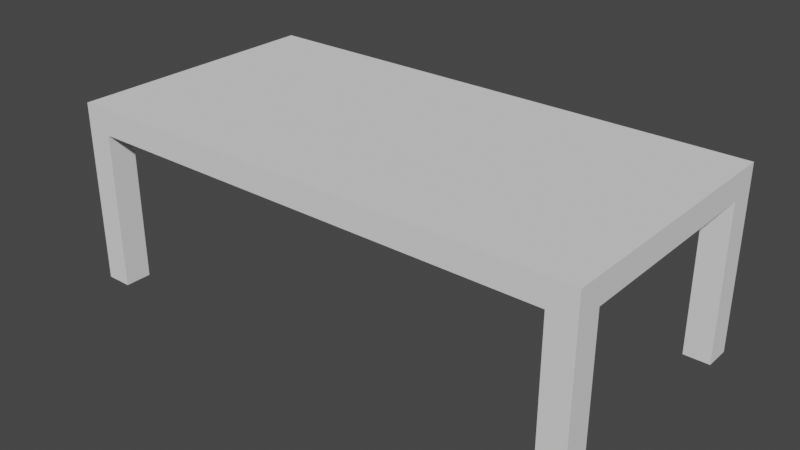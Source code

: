 # Source: Table.blend  (saved by Blender 2.93.21; exported with 4.5.12 LTS)
import bpy
from mathutils import Matrix  # noqa: F401  (used for matrix-valued properties, if any)

bpy.ops.wm.read_factory_settings(use_empty=True)
scene = bpy.context.scene
scene.name = 'Scene'

# ---- collections
col_collection = bpy.data.collections.new('Collection'); scene.collection.children.link(col_collection)

# ---- world
world_world = bpy.data.worlds.new('World'); scene.world = world_world
world_world.use_nodes = True; world_world.node_tree.nodes.clear()
_N = world_world.node_tree.nodes; _L = world_world.node_tree.links
n0 = _N.new('ShaderNodeOutputWorld'); n0.name = 'World Output'; n0.location = (300, 300)
n1 = _N.new('ShaderNodeBackground'); n1.name = 'Background'; n1.location = (10, 300)
n1.inputs[0].default_value = (0.05088, 0.05088, 0.05088, 1.0)
_L.new(n1.outputs[0], n0.inputs[0])
n0.is_active_output = True
world_world.color = (0.05088, 0.05088, 0.05088)
world_world.use_sun_shadow = False
world_world.sun_shadow_jitter_overblur = 0.0

# ---- meshes
me_plane = bpy.data.meshes.new('Plane')
me_plane.from_pydata([(-2.0, -1.005, 0.0), (2.0, -1.005, 0.0), (-2.0, 1.005, 0.0), (2.0, 1.005, 0.0), (-1.8, -1.005, 0.0), (-1.8, 1.005, 0.0), (1.8, -1.005, 0.0), (1.8, 1.005, 0.0), (-2.0, 0.8017, 0.0), (2.0, 0.8017, 0.0), (-1.8, 0.8017, 0.0), (1.8, 0.8017, 0.0), (-2.0, -0.8017, 0.0), (2.0, -0.8017, 0.0), (-1.8, -0.8017, 0.0), (1.8, -0.8017, 0.0), (-2.0, -0.8017, 0.1962), (-2.0, -1.005, 0.1962), (1.8, -1.005, 0.1962), (2.0, -1.005, 0.1962), (2.0, 0.8017, 0.1962), (2.0, 1.005, 0.1962), (-1.8, 1.005, 0.1962), (-2.0, 1.005, 0.1962), (-1.8, -1.005, 0.1962), (1.8, 1.005, 0.1962), (-1.8, 0.8017, 0.1962), (1.8, 0.8017, 0.1962), (-2.0, 0.8017, 0.1962), (2.0, -0.8017, 0.1962), (-1.8, -0.8017, 0.1962), (1.8, -0.8017, 0.1962), (-2.0, -0.8017, 1.396), (-2.0, -1.005, 1.396), (1.8, -1.005, 1.396), (2.0, -1.005, 1.396), (2.0, 0.8017, 1.396), (2.0, 1.005, 1.396), (-1.8, 1.005, 1.396), (-2.0, 1.005, 1.396), (-1.8, -1.005, 1.396), (-1.8, 0.8017, 1.396), (1.8, 1.005, 1.396), (1.8, 0.8017, 1.396), (-2.0, 0.8017, 1.396), (2.0, -0.8017, 1.396), (-1.8, -0.8017, 1.396), (1.8, -0.8017, 1.396)], [], [(11, 7, 3, 9), (8, 2, 5, 10), (10, 5, 7, 11), (14, 10, 11, 15), (12, 8, 10, 14), (15, 11, 9, 13), (6, 15, 13, 1), (0, 12, 14, 4), (4, 14, 15, 6), (21, 25, 42, 37), (28, 26, 41, 44), (26, 27, 25, 22), (30, 31, 27, 26), (16, 30, 26, 28), (31, 29, 20, 27), (16, 17, 33, 32), (30, 16, 32, 46), (24, 18, 31, 30), (5, 2, 23, 22), (2, 8, 28, 23), (8, 12, 16, 28), (12, 0, 17, 16), (4, 6, 18, 24), (0, 4, 24, 17), (13, 9, 20, 29), (1, 13, 29, 19), (6, 1, 19, 18), (3, 7, 25, 21), (7, 5, 22, 25), (9, 3, 21, 20), (43, 36, 37, 42), (44, 41, 38, 39), (34, 35, 45, 47), (33, 40, 46, 32), (18, 19, 35, 34), (27, 20, 36, 43), (25, 27, 43, 42), (20, 21, 37, 36), (23, 28, 44, 39), (22, 23, 39, 38), (19, 29, 45, 35), (17, 24, 40, 33), (24, 30, 46, 40), (31, 18, 34, 47), (26, 22, 38, 41), (29, 31, 47, 45)])
_uv = me_plane.uv_layers.new(name='UVMap')
_uv.uv.foreach_set('vector', [0.9501, 0.8991, 0.9501, 1.0, 1.0, 1.0, 1.0, 0.8991, 0.0, 0.8991, 0.0, 1.0, 0.04992, 1.0, 0.04992, 0.8991, 0.04992, 0.8991, 0.04992, 1.0, 0.9501, 1.0, 0.9501, 0.8991, 0.04992, 0.1009, 0.04992, 0.8991, 0.9501, 0.8991, 0.9501, 0.1009, 0.0, 0.1009, 0.0, 0.8991, 0.04992, 0.8991, 0.04992, 0.1009, 0.9501, 0.1009, 0.9501, 0.8991, 1.0, 0.8991, 1.0, 0.1009, 0.9501, 0.0, 0.9501, 0.1009, 1.0, 0.1009, 1.0, 0.0, 0.0, 0.0, 0.0, 0.1009, 0.04992, 0.1009, 0.04992, 0.0, 0.04992, 0.0, 0.04992, 0.1009, 0.9501, 0.1009, 0.9501, 0.0, 1.0, 1.0, 0.9501, 1.0, 0.9501, 1.0, 1.0, 1.0, 0.0, 0.8991, 0.04992, 0.8991, 0.04992, 0.8991, 0.0, 0.8991, 0.04992, 0.8991, 0.9501, 0.8991, 0.9501, 1.0, 0.04992, 1.0, 0.04992, 0.1009, 0.9501, 0.1009, 0.9501, 0.8991, 0.04992, 0.8991, 0.0, 0.1009, 0.04992, 0.1009, 0.04992, 0.8991, 0.0, 0.8991, 0.9501, 0.1009, 1.0, 0.1009, 1.0, 0.8991, 0.9501, 0.8991, 0.0, 0.1009, 0.0, 0.0, 0.0, 0.0, 0.0, 0.1009, 0.04992, 0.1009, 0.0, 0.1009, 0.0, 0.1009, 0.04992, 0.1009, 0.04992, 0.0, 0.9501, 0.0, 0.9501, 0.1009, 0.04992, 0.1009, 0.04992, 1.0, 0.0, 1.0, 0.0, 1.0, 0.04992, 1.0, 0.0, 1.0, 0.0, 0.8991, 0.0, 0.8991, 0.0, 1.0, 0.0, 0.8991, 0.0, 0.1009, 0.0, 0.1009, 0.0, 0.8991, 0.0, 0.1009, 0.0, 0.0, 0.0, 0.0, 0.0, 0.1009, 0.04992, 0.0, 0.9501, 0.0, 0.9501, 0.0, 0.04992, 0.0, 0.0, 0.0, 0.04992, 0.0, 0.04992, 0.0, 0.0, 0.0, 1.0, 0.1009, 1.0, 0.8991, 1.0, 0.8991, 1.0, 0.1009, 1.0, 0.0, 1.0, 0.1009, 1.0, 0.1009, 1.0, 0.0, 0.9501, 0.0, 1.0, 0.0, 1.0, 0.0, 0.9501, 0.0, 1.0, 1.0, 0.9501, 1.0, 0.9501, 1.0, 1.0, 1.0, 0.9501, 1.0, 0.04992, 1.0, 0.04992, 1.0, 0.9501, 1.0, 1.0, 0.8991, 1.0, 1.0, 1.0, 1.0, 1.0, 0.8991, 0.9501, 0.8991, 1.0, 0.8991, 1.0, 1.0, 0.9501, 1.0, 0.0, 0.8991, 0.04992, 0.8991, 0.04992, 1.0, 0.0, 1.0, 0.9501, 0.0, 1.0, 0.0, 1.0, 0.1009, 0.9501, 0.1009, 0.0, 0.0, 0.04992, 0.0, 0.04992, 0.1009, 0.0, 0.1009, 0.9501, 0.0, 1.0, 0.0, 1.0, 0.0, 0.9501, 0.0, 0.9501, 0.8991, 1.0, 0.8991, 1.0, 0.8991, 0.9501, 0.8991, 0.9501, 1.0, 0.9501, 0.8991, 0.9501, 0.8991, 0.9501, 1.0, 1.0, 0.8991, 1.0, 1.0, 1.0, 1.0, 1.0, 0.8991, 0.0, 1.0, 0.0, 0.8991, 0.0, 0.8991, 0.0, 1.0, 0.04992, 1.0, 0.0, 1.0, 0.0, 1.0, 0.04992, 1.0, 1.0, 0.0, 1.0, 0.1009, 1.0, 0.1009, 1.0, 0.0, 0.0, 0.0, 0.04992, 0.0, 0.04992, 0.0, 0.0, 0.0, 0.04992, 0.0, 0.04992, 0.1009, 0.04992, 0.1009, 0.04992, 0.0, 0.9501, 0.1009, 0.9501, 0.0, 0.9501, 0.0, 0.9501, 0.1009, 0.04992, 0.8991, 0.04992, 1.0, 0.04992, 1.0, 0.04992, 0.8991, 1.0, 0.1009, 0.9501, 0.1009, 0.9501, 0.1009, 1.0, 0.1009])
me_plane.use_remesh_fix_poles = True
me_plane.use_remesh_preserve_attributes = False
me_plane.update()

# ---- objects
ob_plane = bpy.data.objects.new('Plane', me_plane)

# ---- transforms, parenting, visibility, modifiers, constraints
ob_plane.location = (0.0, 0.0, 1.4)
ob_plane.rotation_euler = (-0.0, 3.142, -0.0)

# ---- collection membership
col_collection.objects.link(ob_plane)

# ---- scene / render settings (as saved in the file)
scene.frame_start = 1; scene.frame_end = 250; scene.frame_set(1)
scene.render.engine = 'BLENDER_EEVEE_NEXT'
scene.cycles.use_denoising = False
scene.cycles.samples = 128
scene.cycles.sampling_pattern = 'TABULATED_SOBOL'
scene.cycles.use_adaptive_sampling = False
scene.cycles.use_light_tree = False
scene.view_settings.view_transform = 'Filmic'
bpy.context.view_layer.update()

# ---- added for rendering (the .blend has no active camera and no usable light): camera, sun
cam_auto = bpy.data.cameras.new('AutoCamera')
cam_auto.lens = 50.0
cam_auto.sensor_width = 36.0
cam_auto.clip_end = 1000.0
ob_auto_camera = bpy.data.objects.new('AutoCamera', cam_auto)
scene.collection.objects.link(ob_auto_camera)
ob_auto_camera.location = (4.33831, -5.20597, 4.17253)
ob_auto_camera.rotation_euler = (1.09748, -7.21219e-08, 0.694738)
scene.camera = ob_auto_camera
light_auto_sun = bpy.data.lights.new('AutoSun', 'SUN')
light_auto_sun.energy = 3.0
light_auto_sun.angle = 0.0523599
ob_auto_sun = bpy.data.objects.new('AutoSun', light_auto_sun)
scene.collection.objects.link(ob_auto_sun)
ob_auto_sun.rotation_euler = (0.872665, 0.174533, 0.523599)
bpy.context.view_layer.update()
